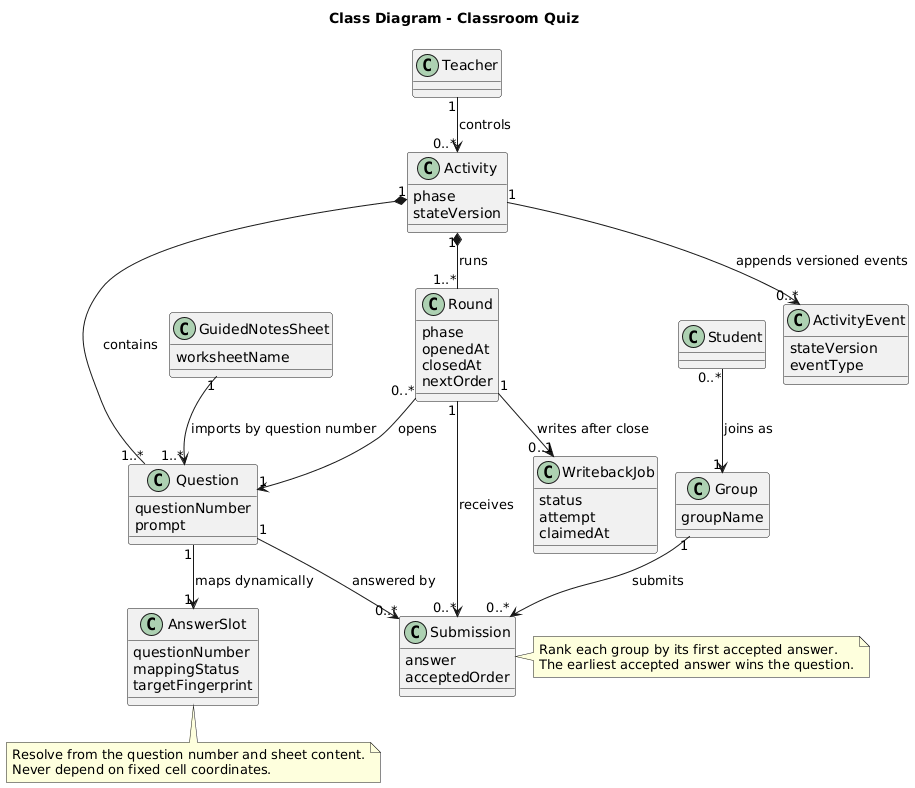

The diagram above was rendered by PlantUML. Its source (embedded in the PNG):
@startuml
!pragma layout smetana
!pragma layout smetana
title Class Diagram - Classroom Quiz

class Teacher
class Student
class Group {
  groupName
}
class Activity {
  phase
  stateVersion
}
class Question {
  questionNumber
  prompt
}
class Round {
  phase
  openedAt
  closedAt
  nextOrder
}
class Submission {
  answer
  acceptedOrder
}
class GuidedNotesSheet {
  worksheetName
}
class AnswerSlot {
  questionNumber
  mappingStatus
  targetFingerprint
}
class ActivityEvent {
  stateVersion
  eventType
}
class WritebackJob {
  status
  attempt
  claimedAt
}

Teacher "1" --> "0..*" Activity : controls
Activity "1" *-- "1..*" Question : contains
Activity "1" *-- "1..*" Round : runs
Round "0..*" --> "1" Question : opens
Student "0..*" --> "1" Group : joins as
Group "1" --> "0..*" Submission : submits
Round "1" --> "0..*" Submission : receives
Question "1" --> "0..*" Submission : answered by
GuidedNotesSheet "1" --> "1..*" Question : imports by question number
Question "1" --> "1" AnswerSlot : maps dynamically
Activity "1" --> "0..*" ActivityEvent : appends versioned events
Round "1" --> "0..1" WritebackJob : writes after close

note right of Submission
  Rank each group by its first accepted answer.
  The earliest accepted answer wins the question.
end note
note bottom of AnswerSlot
  Resolve from the question number and sheet content.
  Never depend on fixed cell coordinates.
end note

@enduml